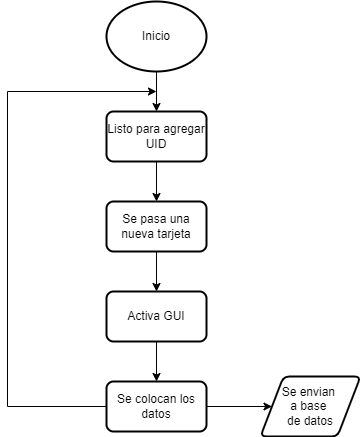

The diagram above was exported from draw.io. Its source (the exported page's mxGraphModel, read from the mxfile embedded in the PNG):
<mxGraphModel dx="1009" dy="573" grid="1" gridSize="10" guides="1" tooltips="1" connect="1" arrows="1" fold="1" page="1" pageScale="1" pageWidth="827" pageHeight="1169" math="0" shadow="0">
  <root>
    <mxCell id="WIyWlLk6GJQsqaUBKTNV-0" />
    <mxCell id="WIyWlLk6GJQsqaUBKTNV-1" parent="WIyWlLk6GJQsqaUBKTNV-0" />
    <mxCell id="58P6-ZIJkcbQgJ67dYP4-1" style="edgeStyle=orthogonalEdgeStyle;rounded=0;orthogonalLoop=1;jettySize=auto;html=1;entryX=0.5;entryY=0;entryDx=0;entryDy=0;" edge="1" parent="WIyWlLk6GJQsqaUBKTNV-1" source="58P6-ZIJkcbQgJ67dYP4-0" target="58P6-ZIJkcbQgJ67dYP4-2">
      <mxGeometry relative="1" as="geometry">
        <mxPoint x="210" y="160" as="targetPoint" />
      </mxGeometry>
    </mxCell>
    <mxCell id="58P6-ZIJkcbQgJ67dYP4-0" value="Inicio" style="strokeWidth=2;html=1;shape=mxgraph.flowchart.start_2;whiteSpace=wrap;" vertex="1" parent="WIyWlLk6GJQsqaUBKTNV-1">
      <mxGeometry x="160" y="30" width="100" height="70" as="geometry" />
    </mxCell>
    <mxCell id="58P6-ZIJkcbQgJ67dYP4-3" style="edgeStyle=orthogonalEdgeStyle;rounded=0;orthogonalLoop=1;jettySize=auto;html=1;entryX=0.5;entryY=0;entryDx=0;entryDy=0;" edge="1" parent="WIyWlLk6GJQsqaUBKTNV-1" source="58P6-ZIJkcbQgJ67dYP4-2" target="58P6-ZIJkcbQgJ67dYP4-4">
      <mxGeometry relative="1" as="geometry">
        <mxPoint x="210" y="240" as="targetPoint" />
      </mxGeometry>
    </mxCell>
    <mxCell id="58P6-ZIJkcbQgJ67dYP4-2" value="Listo para agregar UID" style="rounded=1;whiteSpace=wrap;html=1;absoluteArcSize=1;arcSize=14;strokeWidth=2;" vertex="1" parent="WIyWlLk6GJQsqaUBKTNV-1">
      <mxGeometry x="160" y="140" width="100" height="50" as="geometry" />
    </mxCell>
    <mxCell id="58P6-ZIJkcbQgJ67dYP4-5" style="edgeStyle=orthogonalEdgeStyle;rounded=0;orthogonalLoop=1;jettySize=auto;html=1;entryX=0.5;entryY=0;entryDx=0;entryDy=0;" edge="1" parent="WIyWlLk6GJQsqaUBKTNV-1" source="58P6-ZIJkcbQgJ67dYP4-4" target="58P6-ZIJkcbQgJ67dYP4-6">
      <mxGeometry relative="1" as="geometry">
        <mxPoint x="210" y="340" as="targetPoint" />
      </mxGeometry>
    </mxCell>
    <mxCell id="58P6-ZIJkcbQgJ67dYP4-4" value="Se pasa una nueva tarjeta" style="rounded=1;whiteSpace=wrap;html=1;absoluteArcSize=1;arcSize=14;strokeWidth=2;" vertex="1" parent="WIyWlLk6GJQsqaUBKTNV-1">
      <mxGeometry x="160" y="230" width="100" height="50" as="geometry" />
    </mxCell>
    <mxCell id="58P6-ZIJkcbQgJ67dYP4-10" style="edgeStyle=orthogonalEdgeStyle;rounded=0;orthogonalLoop=1;jettySize=auto;html=1;entryX=0.5;entryY=0;entryDx=0;entryDy=0;" edge="1" parent="WIyWlLk6GJQsqaUBKTNV-1" source="58P6-ZIJkcbQgJ67dYP4-6" target="58P6-ZIJkcbQgJ67dYP4-11">
      <mxGeometry relative="1" as="geometry">
        <mxPoint x="210" y="430" as="targetPoint" />
      </mxGeometry>
    </mxCell>
    <mxCell id="58P6-ZIJkcbQgJ67dYP4-6" value="Activa GUI" style="rounded=1;whiteSpace=wrap;html=1;absoluteArcSize=1;arcSize=14;strokeWidth=2;" vertex="1" parent="WIyWlLk6GJQsqaUBKTNV-1">
      <mxGeometry x="160" y="320" width="100" height="50" as="geometry" />
    </mxCell>
    <mxCell id="58P6-ZIJkcbQgJ67dYP4-9" value="Se envian&amp;nbsp;&lt;div&gt;a base&amp;nbsp;&lt;/div&gt;&lt;div&gt;de datos&lt;/div&gt;" style="shape=parallelogram;html=1;strokeWidth=2;perimeter=parallelogramPerimeter;whiteSpace=wrap;rounded=1;arcSize=12;size=0.23;" vertex="1" parent="WIyWlLk6GJQsqaUBKTNV-1">
      <mxGeometry x="314" y="405" width="100" height="60" as="geometry" />
    </mxCell>
    <mxCell id="58P6-ZIJkcbQgJ67dYP4-14" style="edgeStyle=orthogonalEdgeStyle;rounded=0;orthogonalLoop=1;jettySize=auto;html=1;entryX=0;entryY=0.5;entryDx=0;entryDy=0;" edge="1" parent="WIyWlLk6GJQsqaUBKTNV-1" source="58P6-ZIJkcbQgJ67dYP4-11" target="58P6-ZIJkcbQgJ67dYP4-9">
      <mxGeometry relative="1" as="geometry" />
    </mxCell>
    <mxCell id="58P6-ZIJkcbQgJ67dYP4-15" style="edgeStyle=orthogonalEdgeStyle;rounded=0;orthogonalLoop=1;jettySize=auto;html=1;" edge="1" parent="WIyWlLk6GJQsqaUBKTNV-1" source="58P6-ZIJkcbQgJ67dYP4-11">
      <mxGeometry relative="1" as="geometry">
        <mxPoint x="210" y="120" as="targetPoint" />
        <Array as="points">
          <mxPoint x="61" y="435" />
        </Array>
      </mxGeometry>
    </mxCell>
    <mxCell id="58P6-ZIJkcbQgJ67dYP4-11" value="Se colocan los datos" style="rounded=1;whiteSpace=wrap;html=1;absoluteArcSize=1;arcSize=14;strokeWidth=2;" vertex="1" parent="WIyWlLk6GJQsqaUBKTNV-1">
      <mxGeometry x="160" y="410" width="100" height="50" as="geometry" />
    </mxCell>
  </root>
</mxGraphModel>